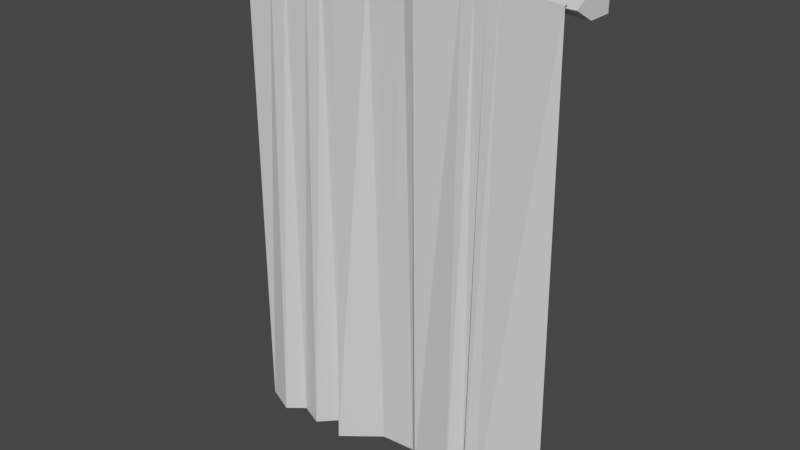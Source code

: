 # Source: courtain.blend  (saved by Blender 3.1.7; exported with 4.5.12 LTS)
import bpy
from mathutils import Matrix  # noqa: F401  (used for matrix-valued properties, if any)

bpy.ops.wm.read_factory_settings(use_empty=True)
scene = bpy.context.scene
scene.name = 'Scene'

# ---- collections
col_collection = bpy.data.collections.new('Collection'); scene.collection.children.link(col_collection)

# ---- world
world_world = bpy.data.worlds.new('World'); scene.world = world_world
world_world.use_nodes = True; world_world.node_tree.nodes.clear()
_N = world_world.node_tree.nodes; _L = world_world.node_tree.links
n0 = _N.new('ShaderNodeOutputWorld'); n0.name = 'World Output'; n0.location = (300, 300)
n1 = _N.new('ShaderNodeBackground'); n1.name = 'Background'; n1.location = (10, 300)
n1.inputs[0].default_value = (0.05088, 0.05088, 0.05088, 1.0)
_L.new(n1.outputs[0], n0.inputs[0])
n0.is_active_output = True
world_world.color = (0.05088, 0.05088, 0.05088)
world_world.use_sun_shadow = False
world_world.sun_shadow_jitter_overblur = 0.0

# ---- meshes
me_cylinder = bpy.data.meshes.new('Cylinder')
me_cylinder.from_pydata([(-0.5, -0.1115, 3.775e-08), (0.5, -0.1115, -3.775e-08), (-0.5, -0.08148, 0.01732), (0.5, -0.08148, 0.01732), (-0.5, -0.08148, -0.01732), (0.5, -0.08148, -0.01732), (-0.5, -0.133, 3.938e-08), (-0.5, -0.0707, 0.03598), (0.5, -0.0707, 0.03598), (0.5, -0.133, -3.611e-08), (-0.5, -0.0707, -0.03598), (0.5, -0.0707, -0.03598), (-0.5284, -0.133, 4.153e-08), (-0.5284, -0.0707, 0.03598), (0.5284, -0.0707, 0.03598), (0.5284, -0.133, -3.826e-08), (-0.5284, -0.0707, -0.03598), (0.5284, -0.0707, -0.03598), (-0.5, 9.921e-10, 0.03598), (-0.5, -6.458e-09, -0.03598), (0.5, -1.575e-07, -0.03598), (0.5, -1.5e-07, 0.03598), (-0.5284, 5.277e-09, 0.03598), (-0.5284, -2.173e-09, -0.03598), (0.5284, -1.617e-07, -0.03598), (0.5284, -1.543e-07, 0.03598)], [], [(0, 1, 3, 2), (2, 3, 5, 4), (5, 3, 8, 21, 20, 11), (4, 5, 1, 0), (1, 5, 11, 9), (3, 1, 9, 8), (12, 13, 22, 23, 16), (2, 4, 10, 19, 18, 7), (6, 7, 13, 12), (8, 14, 25, 21), (10, 6, 12, 16), (10, 16, 23, 19), (8, 9, 15, 14), (9, 11, 17, 15), (14, 15, 17, 24, 25), (0, 2, 7, 6), (4, 0, 6, 10), (18, 19, 23, 22), (20, 21, 25, 24), (13, 7, 18, 22), (17, 11, 20, 24)])
_uv = me_cylinder.uv_layers.new(name='UVMap')
_uv.uv.foreach_set('vector', [0.795, 0.8869, 0.6029, 0.8869, 0.6029, 0.8802, 0.795, 0.8802, 0.795, 0.9002, 0.6029, 0.9002, 0.6029, 0.8935, 0.795, 0.8935, 0.225, 0.8752, 0.241, 0.873, 0.2503, 0.8768, 0.2547, 0.9094, 0.2216, 0.9139, 0.2171, 0.8814, 0.795, 0.8935, 0.6029, 0.8935, 0.6029, 0.8869, 0.795, 0.8869, 0.2311, 0.8603, 0.225, 0.8752, 0.2171, 0.8814, 0.2297, 0.8504, 0.241, 0.873, 0.2311, 0.8603, 0.2297, 0.8504, 0.2503, 0.8768, 0.121, 0.8814, 0.08788, 0.8768, 0.06193, 0.8566, 0.08245, 0.8302, 0.1084, 0.8504, 0.1445, 0.8538, 0.1285, 0.8516, 0.1206, 0.8454, 0.1251, 0.8129, 0.1582, 0.8174, 0.1537, 0.85, 0.1332, 0.8764, 0.1458, 0.9074, 0.1336, 0.9124, 0.121, 0.8814, 0.2423, 0.8194, 0.2301, 0.8144, 0.2425, 0.784, 0.2547, 0.789, 0.1206, 0.8454, 0.1332, 0.8764, 0.121, 0.8814, 0.1084, 0.8504, 0.1206, 0.8454, 0.1084, 0.8504, 0.09601, 0.82, 0.1082, 0.815, 0.2423, 0.8194, 0.2297, 0.8504, 0.2175, 0.8454, 0.2301, 0.8144, 0.2297, 0.8504, 0.2171, 0.8814, 0.2049, 0.8764, 0.2175, 0.8454, 0.1844, 0.85, 0.2175, 0.8454, 0.2049, 0.8764, 0.179, 0.8966, 0.1584, 0.8702, 0.1346, 0.8665, 0.1445, 0.8538, 0.1537, 0.85, 0.1332, 0.8764, 0.1285, 0.8516, 0.1346, 0.8665, 0.1332, 0.8764, 0.1206, 0.8454, 0.09561, 0.784, 0.1082, 0.815, 0.09601, 0.82, 0.08339, 0.789, 0.2047, 0.9118, 0.1921, 0.9428, 0.1799, 0.9378, 0.1925, 0.9068, 0.1336, 0.9124, 0.1458, 0.9074, 0.1582, 0.9378, 0.146, 0.9428, 0.2049, 0.8764, 0.2171, 0.8814, 0.2047, 0.9118, 0.1925, 0.9068])
me_cylinder.use_remesh_fix_poles = True
me_cylinder.use_remesh_preserve_attributes = False
me_cylinder.update()
me_plane = bpy.data.meshes.new('Plane')
me_plane.from_pydata([(-0.45, 0.002672, -0.996), (0.45, 0.03403, -0.996), (-0.45, -0.0003554, 0.4536), (0.45, 1.413e-07, 0.45), (-0.45, 0.0447, 0.4809), (0.45, 0.04436, 0.4769), (-0.4417, 0.04631, 0.4183), (0.4583, 0.04594, 0.4153), (-0.3682, -0.03629, -0.996), (-0.3227, 0.003336, -0.996), (-0.2564, -0.02689, -0.996), (-0.2072, 0.02713, -0.996), (-0.1632, -0.03493, -0.996), (0.03264, 0.05794, -0.996), (0.1979, -0.0148, -0.996), (0.2304, 0.01383, -0.996), (0.263, -0.03025, -0.996), (0.2955, -0.02241, -0.996), (0.2955, -0.001871, 0.4688), (0.263, -0.001082, 0.4609), (0.2304, -0.0001055, 0.4511), (0.1979, -0.0009526, 0.4596), (0.04091, 1.413e-07, 0.45), (-0.1632, -0.001258, 0.4626), (-0.2072, 0.0003084, 0.4469), (-0.2511, -0.001763, 0.4677), (-0.3227, -0.0001023, 0.451), (-0.3682, -0.001169, 0.4618), (0.2955, 0.04616, 0.4979), (0.263, 0.0454, 0.489), (0.2304, 0.04446, 0.4781), (0.1979, 0.04528, 0.4876), (0.04091, 0.04436, 0.4769), (-0.1632, 0.04557, 0.491), (-0.2072, 0.04406, 0.4734), (-0.2511, 0.04606, 0.4967), (-0.3227, 0.04446, 0.478), (-0.3682, 0.04548, 0.49), (0.2988, 0.04788, 0.4312), (0.2663, 0.04706, 0.4245), (0.2337, 0.04605, 0.4162), (0.2012, 0.04692, 0.4234), (0.04919, 0.04594, 0.4153), (-0.1588, 0.04724, 0.426), (-0.2027, 0.04562, 0.4127), (-0.2467, 0.04776, 0.4303), (-0.3144, 0.04604, 0.4161), (-0.3599, 0.04715, 0.4252), (-0.06529, 0.05036, -0.996), (-0.06115, -0.0006287, 0.4563), (-0.06115, 0.04496, 0.484), (-0.05478, 0.04659, 0.4206), (0.07352, 0.01331, -0.996), (0.07975, -0.01746, 0.4524), (0.07975, 0.05086, 0.4795), (0.0868, 0.05329, 0.4173)], [], [(17, 1, 3, 18), (18, 3, 5, 28), (28, 5, 7, 38), (4, 37, 47, 6), (37, 36, 46, 47), (36, 35, 45, 46), (35, 34, 44, 45), (34, 33, 43, 44), (50, 32, 42, 51), (54, 31, 41, 55), (31, 30, 40, 41), (30, 29, 39, 40), (29, 28, 38, 39), (2, 27, 37, 4), (27, 26, 36, 37), (26, 25, 35, 36), (25, 24, 34, 35), (24, 23, 33, 34), (49, 22, 32, 50), (53, 21, 31, 54), (21, 20, 30, 31), (20, 19, 29, 30), (19, 18, 28, 29), (0, 8, 27, 2), (8, 9, 26, 27), (9, 10, 25, 26), (10, 11, 24, 25), (11, 12, 23, 24), (48, 13, 22, 49), (52, 14, 21, 53), (14, 15, 20, 21), (15, 16, 19, 20), (16, 17, 18, 19), (12, 48, 49, 23), (23, 49, 50, 33), (33, 50, 51, 43), (13, 52, 53, 22), (22, 53, 54, 32), (32, 54, 55, 42)])
_uv = me_plane.uv_layers.new(name='UVMap')
_uv.uv.foreach_set('vector', [0.101, 0.1735, 0.1036, 0.08936, 0.8436, 0.1181, 0.8423, 0.194, 0.8423, 0.194, 0.8436, 0.1181, 0.8701, 0.1205, 0.8673, 0.1935, 0.8673, 0.1935, 0.8701, 0.1205, 0.9011, 0.114, 0.8989, 0.1958, 0.868, 0.5704, 0.8659, 0.5312, 0.8959, 0.5231, 0.9014, 0.5659, 0.8659, 0.5312, 0.865, 0.5075, 0.8975, 0.5003, 0.8959, 0.5231, 0.865, 0.5075, 0.8613, 0.4731, 0.8893, 0.4672, 0.8975, 0.5003, 0.8613, 0.4731, 0.8619, 0.4492, 0.8955, 0.4453, 0.8893, 0.4672, 0.8619, 0.4492, 0.8599, 0.4248, 0.8898, 0.4246, 0.8955, 0.4453, 0.8598, 0.3779, 0.8615, 0.3237, 0.8947, 0.3227, 0.8906, 0.3742, 0.8642, 0.3036, 0.8653, 0.2464, 0.8971, 0.2446, 0.8961, 0.3029, 0.8653, 0.2464, 0.867, 0.2281, 0.9014, 0.2292, 0.8971, 0.2446, 0.867, 0.2281, 0.8671, 0.2093, 0.8996, 0.2132, 0.9014, 0.2292, 0.8671, 0.2093, 0.8673, 0.1935, 0.8989, 0.1958, 0.8996, 0.2132, 0.8414, 0.5724, 0.8409, 0.5319, 0.8659, 0.5312, 0.868, 0.5704, 0.8409, 0.5319, 0.8366, 0.5092, 0.865, 0.5075, 0.8659, 0.5312, 0.8366, 0.5092, 0.8391, 0.473, 0.8613, 0.4731, 0.865, 0.5075, 0.8391, 0.473, 0.8319, 0.4504, 0.8619, 0.4492, 0.8613, 0.4731, 0.8319, 0.4504, 0.8355, 0.4273, 0.8599, 0.4248, 0.8619, 0.4492, 0.8331, 0.3772, 0.8326, 0.3235, 0.8615, 0.3237, 0.8598, 0.3779, 0.8291, 0.3017, 0.8386, 0.244, 0.8653, 0.2464, 0.8642, 0.3036, 0.8386, 0.244, 0.8365, 0.2271, 0.867, 0.2281, 0.8653, 0.2464, 0.8365, 0.2271, 0.8399, 0.2104, 0.8671, 0.2093, 0.867, 0.2281, 0.8399, 0.2104, 0.8423, 0.194, 0.8673, 0.1935, 0.8671, 0.2093, 0.1113, 0.6273, 0.1079, 0.5816, 0.8409, 0.5319, 0.8414, 0.5724, 0.1079, 0.5816, 0.1061, 0.5525, 0.8366, 0.5092, 0.8409, 0.5319, 0.1061, 0.5525, 0.104, 0.5173, 0.8391, 0.473, 0.8366, 0.5092, 0.104, 0.5173, 0.102, 0.4833, 0.8319, 0.4504, 0.8391, 0.473, 0.102, 0.4833, 0.1009, 0.4478, 0.8355, 0.4273, 0.8319, 0.4504, 0.09907, 0.3828, 0.0986, 0.3365, 0.8326, 0.3235, 0.8331, 0.3772, 0.09905, 0.308, 0.0997, 0.2379, 0.8386, 0.244, 0.8291, 0.3017, 0.0997, 0.2379, 0.09989, 0.217, 0.8365, 0.2271, 0.8386, 0.244, 0.09989, 0.217, 0.1005, 0.1906, 0.8399, 0.2104, 0.8365, 0.2271, 0.1005, 0.1906, 0.101, 0.1735, 0.8423, 0.194, 0.8399, 0.2104, 0.1009, 0.4478, 0.09907, 0.3828, 0.8331, 0.3772, 0.8355, 0.4273, 0.8355, 0.4273, 0.8331, 0.3772, 0.8598, 0.3779, 0.8599, 0.4248, 0.8599, 0.4248, 0.8598, 0.3779, 0.8906, 0.3742, 0.8898, 0.4246, 0.0986, 0.3365, 0.09905, 0.308, 0.8291, 0.3017, 0.8326, 0.3235, 0.8326, 0.3235, 0.8291, 0.3017, 0.8642, 0.3036, 0.8615, 0.3237, 0.8615, 0.3237, 0.8642, 0.3036, 0.8961, 0.3029, 0.8947, 0.3227])
me_plane.use_remesh_fix_poles = True
me_plane.use_remesh_preserve_attributes = False
me_plane.update()

# ---- objects
ob_courtainpost = bpy.data.objects.new('courtainPost', me_cylinder)
ob_courtain = bpy.data.objects.new('courtain', me_plane)

# ---- transforms, parenting, visibility, modifiers, constraints
ob_courtainpost.location = (0.0, 0.0, 0.0)
ob_courtain.parent = ob_courtainpost
ob_courtain.location = (0.0, -0.1188, -0.4499)
ob_courtain.scale = (1.089, 1.0, 1.0)

# ---- collection membership
col_collection.objects.link(ob_courtainpost)
col_collection.objects.link(ob_courtain)

# ---- scene / render settings (as saved in the file)
scene.frame_start = 1; scene.frame_end = 250; scene.frame_set(1)
scene.render.engine = 'BLENDER_EEVEE_NEXT'
scene.cycles.sampling_pattern = 'TABULATED_SOBOL'
scene.cycles.use_light_tree = False
scene.view_settings.view_transform = 'Filmic'
bpy.context.view_layer.update()

# ---- added for rendering (the .blend has no active camera and no usable light): camera, sun
cam_auto = bpy.data.cameras.new('AutoCamera')
cam_auto.lens = 50.0
cam_auto.sensor_width = 36.0
cam_auto.clip_end = 1000.0
ob_auto_camera = bpy.data.objects.new('AutoCamera', cam_auto)
scene.collection.objects.link(ob_auto_camera)
ob_auto_camera.location = (1.69911, -2.11645, 0.660329)
ob_auto_camera.rotation_euler = (1.09748, -7.21219e-08, 0.694738)
scene.camera = ob_auto_camera
light_auto_sun = bpy.data.lights.new('AutoSun', 'SUN')
light_auto_sun.energy = 3.0
light_auto_sun.angle = 0.0523599
ob_auto_sun = bpy.data.objects.new('AutoSun', light_auto_sun)
scene.collection.objects.link(ob_auto_sun)
ob_auto_sun.rotation_euler = (0.872665, 0.174533, 0.523599)
bpy.context.view_layer.update()
